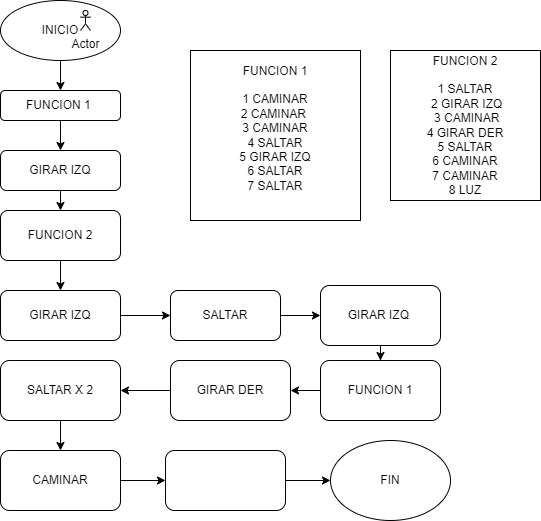

The diagram above was exported from draw.io. Its source (the exported page's mxGraphModel, read from the mxfile embedded in the PNG):
<mxGraphModel dx="1290" dy="653" grid="1" gridSize="10" guides="1" tooltips="1" connect="1" arrows="1" fold="1" page="1" pageScale="1" pageWidth="827" pageHeight="1169" math="0" shadow="0">
  <root>
    <mxCell id="WIyWlLk6GJQsqaUBKTNV-0" />
    <mxCell id="WIyWlLk6GJQsqaUBKTNV-1" parent="WIyWlLk6GJQsqaUBKTNV-0" />
    <mxCell id="Ah4uaxO29EcFS3a3TuKT-23" style="edgeStyle=orthogonalEdgeStyle;rounded=0;orthogonalLoop=1;jettySize=auto;html=1;entryX=0.5;entryY=0;entryDx=0;entryDy=0;" edge="1" parent="WIyWlLk6GJQsqaUBKTNV-1" source="WIyWlLk6GJQsqaUBKTNV-3" target="Ah4uaxO29EcFS3a3TuKT-2">
      <mxGeometry relative="1" as="geometry" />
    </mxCell>
    <mxCell id="WIyWlLk6GJQsqaUBKTNV-3" value="FUNCION 1&amp;nbsp;" style="rounded=1;whiteSpace=wrap;html=1;fontSize=12;glass=0;strokeWidth=1;shadow=0;" parent="WIyWlLk6GJQsqaUBKTNV-1" vertex="1">
      <mxGeometry x="160" y="130" width="120" height="30" as="geometry" />
    </mxCell>
    <mxCell id="08_1MnPw9ZqSUonPi-5E-1" style="edgeStyle=orthogonalEdgeStyle;rounded=0;orthogonalLoop=1;jettySize=auto;html=1;entryX=0.5;entryY=0;entryDx=0;entryDy=0;" parent="WIyWlLk6GJQsqaUBKTNV-1" source="08_1MnPw9ZqSUonPi-5E-0" target="WIyWlLk6GJQsqaUBKTNV-3" edge="1">
      <mxGeometry relative="1" as="geometry" />
    </mxCell>
    <mxCell id="08_1MnPw9ZqSUonPi-5E-0" value="INICIO" style="ellipse;whiteSpace=wrap;html=1;" parent="WIyWlLk6GJQsqaUBKTNV-1" vertex="1">
      <mxGeometry x="160" y="40" width="120" height="60" as="geometry" />
    </mxCell>
    <mxCell id="08_1MnPw9ZqSUonPi-5E-2" value="Actor" style="shape=umlActor;verticalLabelPosition=bottom;verticalAlign=top;html=1;outlineConnect=0;" parent="WIyWlLk6GJQsqaUBKTNV-1" vertex="1">
      <mxGeometry x="240" y="50" width="10" height="20" as="geometry" />
    </mxCell>
    <mxCell id="-fEUGIVPViNvE2BzPVeb-0" value="&lt;div style=&quot;&quot;&gt;&lt;span style=&quot;background-color: initial;&quot;&gt;FUNCION 1&lt;/span&gt;&lt;/div&gt;&lt;div style=&quot;&quot;&gt;&lt;span style=&quot;background-color: initial;&quot;&gt;&lt;br&gt;&lt;/span&gt;&lt;/div&gt;&lt;div style=&quot;&quot;&gt;1 CAMINAR&lt;/div&gt;&lt;div style=&quot;&quot;&gt;2 CAMINAR&amp;nbsp;&lt;/div&gt;&lt;div style=&quot;&quot;&gt;3 CAMINAR&lt;/div&gt;&lt;div style=&quot;&quot;&gt;&lt;span style=&quot;background-color: initial;&quot;&gt;4 SALTAR&lt;/span&gt;&lt;/div&gt;&lt;div style=&quot;&quot;&gt;&lt;span style=&quot;background-color: initial;&quot;&gt;5 GIRAR IZQ&lt;/span&gt;&lt;/div&gt;&lt;div style=&quot;&quot;&gt;&lt;span style=&quot;background-color: initial;&quot;&gt;6 SALTAR&lt;/span&gt;&lt;/div&gt;&lt;div style=&quot;&quot;&gt;&lt;span style=&quot;background-color: initial;&quot;&gt;7 SALTAR&lt;/span&gt;&lt;/div&gt;&lt;div style=&quot;&quot;&gt;&lt;br&gt;&lt;/div&gt;" style="whiteSpace=wrap;html=1;aspect=fixed;align=center;" parent="WIyWlLk6GJQsqaUBKTNV-1" vertex="1">
      <mxGeometry x="350" y="90" width="170" height="170" as="geometry" />
    </mxCell>
    <mxCell id="-fEUGIVPViNvE2BzPVeb-3" value="FIN" style="ellipse;whiteSpace=wrap;html=1;" parent="WIyWlLk6GJQsqaUBKTNV-1" vertex="1">
      <mxGeometry x="490" y="480" width="120" height="80" as="geometry" />
    </mxCell>
    <mxCell id="Ah4uaxO29EcFS3a3TuKT-25" value="" style="edgeStyle=orthogonalEdgeStyle;rounded=0;orthogonalLoop=1;jettySize=auto;html=1;" edge="1" parent="WIyWlLk6GJQsqaUBKTNV-1" source="Ah4uaxO29EcFS3a3TuKT-2">
      <mxGeometry relative="1" as="geometry">
        <mxPoint x="220" y="250" as="targetPoint" />
      </mxGeometry>
    </mxCell>
    <mxCell id="Ah4uaxO29EcFS3a3TuKT-2" value="GIRAR IZQ" style="rounded=1;whiteSpace=wrap;html=1;" vertex="1" parent="WIyWlLk6GJQsqaUBKTNV-1">
      <mxGeometry x="160" y="190" width="120" height="40" as="geometry" />
    </mxCell>
    <mxCell id="Ah4uaxO29EcFS3a3TuKT-4" value="FUNCION 2&lt;div&gt;&lt;br&gt;&lt;/div&gt;&lt;div&gt;1 SALTAR&lt;/div&gt;&lt;div&gt;&lt;span style=&quot;background-color: initial;&quot;&gt;&amp;nbsp;2 GIRAR IZQ&lt;/span&gt;&lt;/div&gt;&lt;div&gt;&lt;span style=&quot;background-color: initial;&quot;&gt;&amp;nbsp;3 CAMINAR&lt;/span&gt;&lt;/div&gt;&lt;div&gt;&lt;span style=&quot;background-color: initial;&quot;&gt;4 GIRAR DER&lt;/span&gt;&lt;/div&gt;&lt;div&gt;&lt;span style=&quot;background-color: initial;&quot;&gt;5 SALTAR&lt;/span&gt;&lt;/div&gt;&lt;div&gt;&lt;span style=&quot;background-color: initial;&quot;&gt;6 CAMINAR&lt;/span&gt;&lt;/div&gt;&lt;div&gt;&lt;span style=&quot;background-color: initial;&quot;&gt;7 CAMINAR&lt;/span&gt;&lt;/div&gt;&lt;div&gt;&lt;span style=&quot;background-color: initial;&quot;&gt;8 LUZ&lt;/span&gt;&lt;/div&gt;" style="whiteSpace=wrap;html=1;aspect=fixed;" vertex="1" parent="WIyWlLk6GJQsqaUBKTNV-1">
      <mxGeometry x="550" y="90" width="150" height="150" as="geometry" />
    </mxCell>
    <mxCell id="Ah4uaxO29EcFS3a3TuKT-39" value="" style="edgeStyle=orthogonalEdgeStyle;rounded=0;orthogonalLoop=1;jettySize=auto;html=1;" edge="1" parent="WIyWlLk6GJQsqaUBKTNV-1" source="Ah4uaxO29EcFS3a3TuKT-7" target="Ah4uaxO29EcFS3a3TuKT-37">
      <mxGeometry relative="1" as="geometry" />
    </mxCell>
    <mxCell id="Ah4uaxO29EcFS3a3TuKT-7" value="FUNCION 2" style="rounded=1;whiteSpace=wrap;html=1;" vertex="1" parent="WIyWlLk6GJQsqaUBKTNV-1">
      <mxGeometry x="160" y="250" width="120" height="50" as="geometry" />
    </mxCell>
    <mxCell id="Ah4uaxO29EcFS3a3TuKT-47" value="" style="edgeStyle=orthogonalEdgeStyle;rounded=0;orthogonalLoop=1;jettySize=auto;html=1;" edge="1" parent="WIyWlLk6GJQsqaUBKTNV-1" source="Ah4uaxO29EcFS3a3TuKT-37" target="Ah4uaxO29EcFS3a3TuKT-42">
      <mxGeometry relative="1" as="geometry" />
    </mxCell>
    <mxCell id="Ah4uaxO29EcFS3a3TuKT-37" value="GIRAR IZQ" style="rounded=1;whiteSpace=wrap;html=1;" vertex="1" parent="WIyWlLk6GJQsqaUBKTNV-1">
      <mxGeometry x="160" y="330" width="120" height="50" as="geometry" />
    </mxCell>
    <mxCell id="Ah4uaxO29EcFS3a3TuKT-44" value="" style="edgeStyle=orthogonalEdgeStyle;rounded=0;orthogonalLoop=1;jettySize=auto;html=1;" edge="1" parent="WIyWlLk6GJQsqaUBKTNV-1" source="Ah4uaxO29EcFS3a3TuKT-42" target="Ah4uaxO29EcFS3a3TuKT-43">
      <mxGeometry relative="1" as="geometry" />
    </mxCell>
    <mxCell id="Ah4uaxO29EcFS3a3TuKT-42" value="SALTAR" style="rounded=1;whiteSpace=wrap;html=1;" vertex="1" parent="WIyWlLk6GJQsqaUBKTNV-1">
      <mxGeometry x="330" y="330" width="110" height="50" as="geometry" />
    </mxCell>
    <mxCell id="Ah4uaxO29EcFS3a3TuKT-46" value="" style="edgeStyle=orthogonalEdgeStyle;rounded=0;orthogonalLoop=1;jettySize=auto;html=1;" edge="1" parent="WIyWlLk6GJQsqaUBKTNV-1" source="Ah4uaxO29EcFS3a3TuKT-43" target="Ah4uaxO29EcFS3a3TuKT-45">
      <mxGeometry relative="1" as="geometry" />
    </mxCell>
    <mxCell id="Ah4uaxO29EcFS3a3TuKT-43" value="GIRAR IZQ&amp;nbsp;" style="whiteSpace=wrap;html=1;rounded=1;" vertex="1" parent="WIyWlLk6GJQsqaUBKTNV-1">
      <mxGeometry x="480" y="325" width="120" height="60" as="geometry" />
    </mxCell>
    <mxCell id="Ah4uaxO29EcFS3a3TuKT-50" value="" style="edgeStyle=orthogonalEdgeStyle;rounded=0;orthogonalLoop=1;jettySize=auto;html=1;" edge="1" parent="WIyWlLk6GJQsqaUBKTNV-1" source="Ah4uaxO29EcFS3a3TuKT-45" target="Ah4uaxO29EcFS3a3TuKT-49">
      <mxGeometry relative="1" as="geometry" />
    </mxCell>
    <mxCell id="Ah4uaxO29EcFS3a3TuKT-45" value="FUNCION 1" style="whiteSpace=wrap;html=1;rounded=1;" vertex="1" parent="WIyWlLk6GJQsqaUBKTNV-1">
      <mxGeometry x="480" y="400" width="120" height="60" as="geometry" />
    </mxCell>
    <mxCell id="Ah4uaxO29EcFS3a3TuKT-52" value="" style="edgeStyle=orthogonalEdgeStyle;rounded=0;orthogonalLoop=1;jettySize=auto;html=1;" edge="1" parent="WIyWlLk6GJQsqaUBKTNV-1" source="Ah4uaxO29EcFS3a3TuKT-49" target="Ah4uaxO29EcFS3a3TuKT-51">
      <mxGeometry relative="1" as="geometry" />
    </mxCell>
    <mxCell id="Ah4uaxO29EcFS3a3TuKT-49" value="GIRAR DER" style="whiteSpace=wrap;html=1;rounded=1;" vertex="1" parent="WIyWlLk6GJQsqaUBKTNV-1">
      <mxGeometry x="330" y="400" width="120" height="60" as="geometry" />
    </mxCell>
    <mxCell id="Ah4uaxO29EcFS3a3TuKT-54" value="" style="edgeStyle=orthogonalEdgeStyle;rounded=0;orthogonalLoop=1;jettySize=auto;html=1;" edge="1" parent="WIyWlLk6GJQsqaUBKTNV-1" source="Ah4uaxO29EcFS3a3TuKT-51" target="Ah4uaxO29EcFS3a3TuKT-53">
      <mxGeometry relative="1" as="geometry" />
    </mxCell>
    <mxCell id="Ah4uaxO29EcFS3a3TuKT-51" value="SALTAR X 2" style="whiteSpace=wrap;html=1;rounded=1;" vertex="1" parent="WIyWlLk6GJQsqaUBKTNV-1">
      <mxGeometry x="160" y="400" width="120" height="60" as="geometry" />
    </mxCell>
    <mxCell id="Ah4uaxO29EcFS3a3TuKT-56" value="" style="edgeStyle=orthogonalEdgeStyle;rounded=0;orthogonalLoop=1;jettySize=auto;html=1;" edge="1" parent="WIyWlLk6GJQsqaUBKTNV-1" source="Ah4uaxO29EcFS3a3TuKT-53" target="Ah4uaxO29EcFS3a3TuKT-55">
      <mxGeometry relative="1" as="geometry" />
    </mxCell>
    <mxCell id="Ah4uaxO29EcFS3a3TuKT-53" value="CAMINAR" style="whiteSpace=wrap;html=1;rounded=1;" vertex="1" parent="WIyWlLk6GJQsqaUBKTNV-1">
      <mxGeometry x="160" y="490" width="120" height="60" as="geometry" />
    </mxCell>
    <mxCell id="Ah4uaxO29EcFS3a3TuKT-57" value="" style="edgeStyle=orthogonalEdgeStyle;rounded=0;orthogonalLoop=1;jettySize=auto;html=1;" edge="1" parent="WIyWlLk6GJQsqaUBKTNV-1" source="Ah4uaxO29EcFS3a3TuKT-55" target="-fEUGIVPViNvE2BzPVeb-3">
      <mxGeometry relative="1" as="geometry" />
    </mxCell>
    <mxCell id="Ah4uaxO29EcFS3a3TuKT-55" value="" style="whiteSpace=wrap;html=1;rounded=1;" vertex="1" parent="WIyWlLk6GJQsqaUBKTNV-1">
      <mxGeometry x="325" y="490" width="120" height="60" as="geometry" />
    </mxCell>
  </root>
</mxGraphModel>